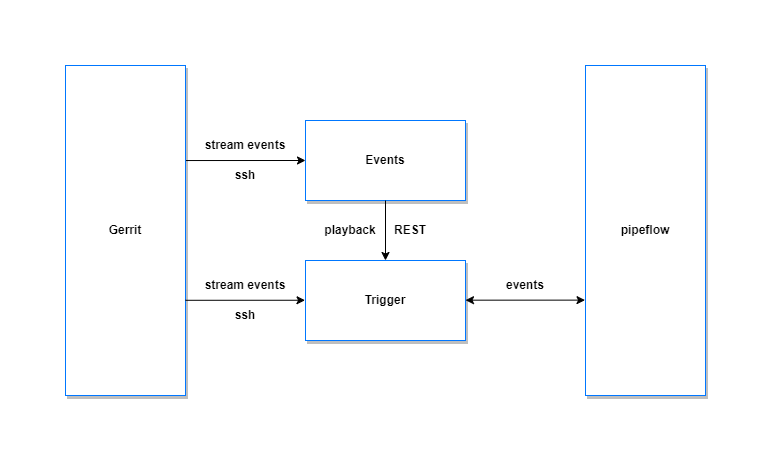

The diagram above was exported from draw.io. Its source (the exported page's mxGraphModel, read from the mxfile embedded in the PNG):
<mxGraphModel dx="858" dy="1765" grid="1" gridSize="10" guides="1" tooltips="1" connect="1" arrows="1" fold="1" page="1" pageScale="1" pageWidth="850" pageHeight="1100" math="0" shadow="0">
  <root>
    <mxCell id="0" />
    <mxCell id="1" parent="0" />
    <mxCell id="20" value="" style="rounded=0;whiteSpace=wrap;html=1;strokeColor=none;" vertex="1" parent="1">
      <mxGeometry x="15" y="175" width="770" height="460" as="geometry" />
    </mxCell>
    <mxCell id="2" value="&lt;b&gt;Gerrit&lt;/b&gt;" style="rounded=0;whiteSpace=wrap;html=1;strokeColor=#0077FF;shadow=1;" parent="1" vertex="1">
      <mxGeometry x="80" y="240" width="120" height="330" as="geometry" />
    </mxCell>
    <mxCell id="3" value="&lt;b&gt;Events&lt;/b&gt;" style="rounded=0;whiteSpace=wrap;html=1;strokeColor=#0077FF;shadow=1;" parent="1" vertex="1">
      <mxGeometry x="320" y="295" width="160" height="80" as="geometry" />
    </mxCell>
    <mxCell id="7" value="&lt;b&gt;Trigger&lt;/b&gt;" style="rounded=0;whiteSpace=wrap;html=1;strokeColor=#0077FF;shadow=1;" parent="1" vertex="1">
      <mxGeometry x="320" y="435" width="160" height="80" as="geometry" />
    </mxCell>
    <mxCell id="8" value="&lt;b&gt;pipeflow&lt;/b&gt;" style="rounded=0;whiteSpace=wrap;html=1;strokeColor=#0077FF;shadow=1;" parent="1" vertex="1">
      <mxGeometry x="600" y="240" width="120" height="330" as="geometry" />
    </mxCell>
    <mxCell id="9" value="" style="endArrow=classic;html=1;entryX=0;entryY=0.5;entryDx=0;entryDy=0;exitX=1.004;exitY=0.288;exitDx=0;exitDy=0;exitPerimeter=0;" parent="1" source="2" target="3" edge="1">
      <mxGeometry width="50" height="50" relative="1" as="geometry">
        <mxPoint x="280" y="530" as="sourcePoint" />
        <mxPoint x="330" y="480" as="targetPoint" />
      </mxGeometry>
    </mxCell>
    <mxCell id="10" value="" style="endArrow=classic;html=1;entryX=0;entryY=0.5;entryDx=0;entryDy=0;exitX=1.004;exitY=0.288;exitDx=0;exitDy=0;exitPerimeter=0;" parent="1" edge="1">
      <mxGeometry width="50" height="50" relative="1" as="geometry">
        <mxPoint x="200.00000000000003" y="474.78999999999996" as="sourcePoint" />
        <mxPoint x="319.52" y="474.75" as="targetPoint" />
      </mxGeometry>
    </mxCell>
    <mxCell id="11" value="" style="endArrow=classic;html=1;entryX=0;entryY=0.5;entryDx=0;entryDy=0;exitX=1.004;exitY=0.288;exitDx=0;exitDy=0;exitPerimeter=0;startArrow=classic;startFill=1;" parent="1" edge="1">
      <mxGeometry width="50" height="50" relative="1" as="geometry">
        <mxPoint x="480" y="474.66999999999996" as="sourcePoint" />
        <mxPoint x="599.52" y="474.63" as="targetPoint" />
      </mxGeometry>
    </mxCell>
    <mxCell id="12" value="stream events" style="text;html=1;strokeColor=none;fillColor=none;align=center;verticalAlign=middle;whiteSpace=wrap;rounded=0;shadow=1;fontStyle=1" parent="1" vertex="1">
      <mxGeometry x="210" y="310" width="100" height="20" as="geometry" />
    </mxCell>
    <mxCell id="13" value="ssh" style="text;html=1;strokeColor=none;fillColor=none;align=center;verticalAlign=middle;whiteSpace=wrap;rounded=0;shadow=1;fontStyle=1" parent="1" vertex="1">
      <mxGeometry x="210" y="340" width="100" height="20" as="geometry" />
    </mxCell>
    <mxCell id="14" value="ssh" style="text;html=1;strokeColor=none;fillColor=none;align=center;verticalAlign=middle;whiteSpace=wrap;rounded=0;shadow=1;fontStyle=1" parent="1" vertex="1">
      <mxGeometry x="210" y="480" width="100" height="20" as="geometry" />
    </mxCell>
    <mxCell id="15" value="stream events" style="text;html=1;strokeColor=none;fillColor=none;align=center;verticalAlign=middle;whiteSpace=wrap;rounded=0;shadow=1;fontStyle=1" parent="1" vertex="1">
      <mxGeometry x="210" y="450" width="100" height="20" as="geometry" />
    </mxCell>
    <mxCell id="16" value="playback" style="text;html=1;strokeColor=none;fillColor=none;align=center;verticalAlign=middle;whiteSpace=wrap;rounded=0;shadow=1;fontStyle=1" parent="1" vertex="1">
      <mxGeometry x="340" y="395" width="50" height="20" as="geometry" />
    </mxCell>
    <mxCell id="17" value="REST" style="text;html=1;strokeColor=none;fillColor=none;align=center;verticalAlign=middle;whiteSpace=wrap;rounded=0;shadow=1;fontStyle=1" parent="1" vertex="1">
      <mxGeometry x="405" y="395" width="40" height="20" as="geometry" />
    </mxCell>
    <mxCell id="18" value="events" style="text;html=1;strokeColor=none;fillColor=none;align=center;verticalAlign=middle;whiteSpace=wrap;rounded=0;shadow=1;fontStyle=1" parent="1" vertex="1">
      <mxGeometry x="510" y="450" width="60" height="20" as="geometry" />
    </mxCell>
    <mxCell id="19" value="" style="endArrow=classic;html=1;entryX=0.5;entryY=0;entryDx=0;entryDy=0;exitX=0.5;exitY=1;exitDx=0;exitDy=0;" parent="1" source="3" target="7" edge="1">
      <mxGeometry width="50" height="50" relative="1" as="geometry">
        <mxPoint x="340" y="430" as="sourcePoint" />
        <mxPoint x="390" y="380" as="targetPoint" />
      </mxGeometry>
    </mxCell>
  </root>
</mxGraphModel>